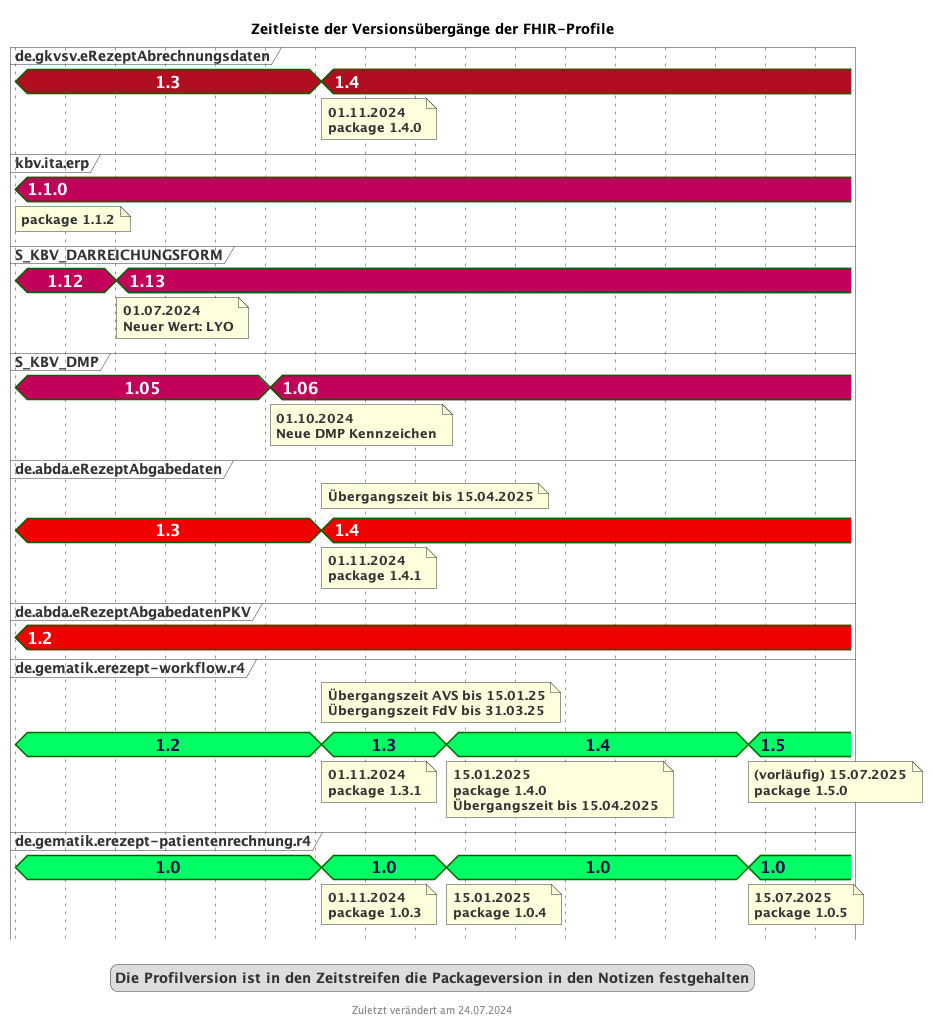

The diagram above was rendered by PlantUML. Its source (embedded in the PNG):
@startuml fhir_version_timeline
<style>
timingDiagram {
  .kbvcolor {
    FontColor #ffffff
    Fontsize 16
    FontStyle bold
    Backgroundcolor #c30059
  }
  .gematikcolor {
    FontColor #000e52
    Fontsize 16
    FontStyle bold
    Backgroundcolor #00ff64
  }
  .davcolor {
    FontColor #ffffff
    Fontsize 16
    FontStyle bold
    BackgroundColor #f00000
  }
  .gkvcolor {
    FontColor #ffffff
    Fontsize 16
    FontStyle bold
    BackgroundColor #b10f21
  }
}
</style>
title Zeitleiste der Versionsübergänge der FHIR-Profile
footer Zuletzt verändert am 24.07.2024


concise "de.gkvsv.eRezeptAbrechnungsdaten" as GKV <<gkvcolor>>
concise "kbv.ita.erp" as KBV <<kbvcolor>>
concise "S_KBV_DARREICHUNGSFORM" as DF <<kbvcolor>>
concise "S_KBV_DMP" as DMP <<kbvcolor>>
concise "de.abda.eRezeptAbgabedaten" as DAV <<davcolor>>
concise "de.abda.eRezeptAbgabedatenPKV" as PKV <<davcolor>>
concise "de.gematik.erezept-workflow.r4" as gematik <<gematikcolor>>
concise "de.gematik.erezept-patientenrechnung.r4" as gematikpkv <<gematikcolor>>


scale 2592000 as 50 pixels
hide time-axis

@2024/05/01
GKV is 1.3
KBV is 1.1.0
note bottom of KBV : package 1.1.2
DF is 1.12
DMP is 1.05
DAV is 1.3
gematik is 1.2
gematikpkv is 1.0
PKV is 1.2

@2024/07/01
DF is 1.13
note bottom of DF : 01.07.2024\nNeuer Wert: LYO

@2024/10/01
DMP is 1.06
note bottom of DMP : 01.10.2024\nNeue DMP Kennzeichen

@2024/11/01
GKV is 1.4
note bottom of GKV : 01.11.2024\npackage 1.4.0
DAV is 1.4
note top of DAV: Übergangszeit bis 15.04.2025
note bottom of DAV : 01.11.2024\npackage 1.4.1
gematik is 1.3
note top of gematik: Übergangszeit AVS bis 15.01.25\nÜbergangszeit FdV bis 31.03.25
note bottom of gematik : 01.11.2024\npackage 1.3.1
gematikpkv is 1.0
note bottom of gematikpkv : 01.11.2024\npackage 1.0.3

@2025/01/15
gematik is 1.4
note bottom of gematik : 15.01.2025\npackage 1.4.0\nÜbergangszeit bis 15.04.2025
gematikpkv is 1.0
note bottom of gematikpkv : 15.01.2025\npackage 1.0.4


@2025/07/15
gematik is 1.5
note bottom of gematik : (vorläufig) 15.07.2025\npackage 1.5.0
gematikpkv is 1.0
note bottom of gematikpkv : 15.07.2025\npackage 1.0.5

@2025/08/15

legend
Die Profilversion ist in den Zeitstreifen die Packageversion in den Notizen festgehalten
end legend

@enduml